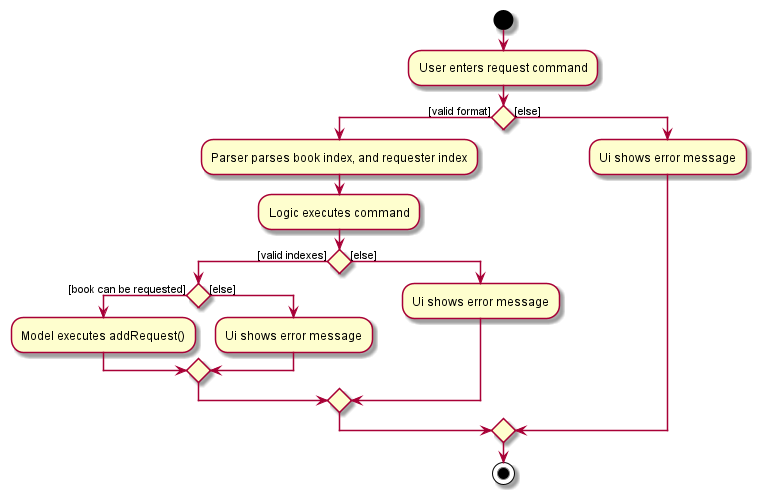

The diagram above was rendered by PlantUML. Its source (embedded in the PNG):
@startuml
start
:User enters request command;
if () then ([valid format])
    :Parser parses book index, and requester index;
        :Logic executes command;
        if () then ([valid indexes])
            if () then ([book can be requested])
                :Model executes addRequest();
            else ([else])
                :Ui shows error message;
            endif
        else ([else])
            :Ui shows error message;
        endif
else([else])
    :Ui shows error message;
endif
stop
@enduml